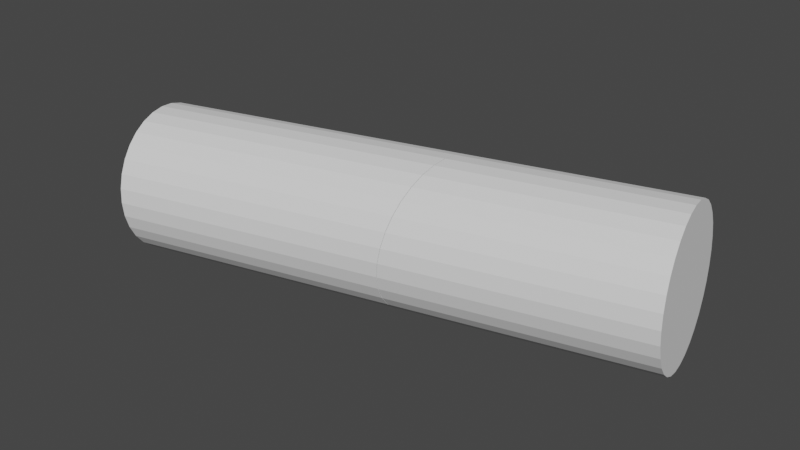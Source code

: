 # Source: cylinder.blend  (saved by Blender 2.91.10; exported with 4.5.12 LTS)
import bpy
from mathutils import Matrix  # noqa: F401  (used for matrix-valued properties, if any)

bpy.ops.wm.read_factory_settings(use_empty=True)
scene = bpy.context.scene
scene.name = 'Scene'

# ---- collections
col_collection = bpy.data.collections.new('Collection'); scene.collection.children.link(col_collection)

# ---- world
world_world = bpy.data.worlds.new('World'); scene.world = world_world
world_world.use_nodes = True; world_world.node_tree.nodes.clear()
_N = world_world.node_tree.nodes; _L = world_world.node_tree.links
n0 = _N.new('ShaderNodeOutputWorld'); n0.name = 'World Output'; n0.location = (300, 300)
n1 = _N.new('ShaderNodeBackground'); n1.name = 'Background'; n1.location = (10, 300)
n1.inputs[0].default_value = (0.05088, 0.05088, 0.05088, 1.0)
_L.new(n1.outputs[0], n0.inputs[0])
n0.is_active_output = True
world_world.color = (0.05088, 0.05088, 0.05088)
world_world.use_sun_shadow = False
world_world.sun_shadow_jitter_overblur = 0.0

# ---- meshes
me_cell_002 = bpy.data.meshes.new('円柱_cell.002')
me_cell_002.from_pydata([(-0.6541, 0.1738, -0.0167), (-0.6514, 0.1684, -0.07521), (-0.6465, 0.152, -0.1315), (-0.6396, 0.1251, -0.1833), (-0.631, 0.0888, -0.2288), (-0.6209, 0.04444, -0.266), (-0.6099, -0.006241, -0.2938), (-0.5983, -0.06131, -0.3108), (-0.5865, -0.1186, -0.3166), (-0.5751, -0.176, -0.3108), (-0.5644, -0.2313, -0.2938), (-0.5548, -0.2823, -0.266), (-0.5468, -0.327, -0.2288), (-0.5407, -0.3639, -0.1833), (-0.5366, -0.3913, -0.1315), (-0.5347, -0.4084, -0.07521), (-0.5351, -0.4143, -0.0167), (-0.5379, -0.409, 0.0418), (-0.5428, -0.3926, 0.09806), (-0.5497, -0.3657, 0.1499), (-0.5583, -0.3294, 0.1953), (-0.5683, -0.285, 0.2326), (-0.5793, -0.2343, 0.2604), (-0.5909, -0.1792, 0.2774), (-0.6027, -0.1219, 0.2832), (-0.6142, -0.06452, 0.2774), (-0.6249, -0.009266, 0.2604), (-0.6344, 0.04172, 0.2326), (-0.6424, 0.08648, 0.1953), (-0.6486, 0.1233, 0.1499), (-0.6527, 0.1508, 0.09806), (-0.6545, 0.1678, 0.0418), (0.5967, 0.4209, -0.04015), (0.572, -0.1671, -0.1003), (0.6172, 0.4076, 0.1337), (0.5926, -0.1803, 0.07355), (0.5893, 0.402, -0.09675), (0.5665, -0.1399, -0.1522), (0.5999, -0.1614, 0.1302), (0.6227, 0.3804, 0.1856), (0.5822, 0.3723, -0.149), (0.5622, -0.1027, -0.1976), (0.627, 0.3433, 0.231), (0.5755, 0.3328, -0.1949), (0.6071, -0.1317, 0.1824), (0.559, -0.05696, -0.2348), (0.5695, 0.2852, -0.2326), (0.6301, 0.2975, 0.2682), (0.5573, -0.004401, -0.2623), (0.6138, -0.09227, 0.2283), (0.5645, 0.2313, -0.2608), (0.557, 0.05295, -0.279), (0.6198, -0.04468, 0.266), (0.5607, 0.1731, -0.2783), (0.6319, 0.2449, 0.2957), (0.6247, 0.009243, 0.2942), (0.5581, 0.1129, -0.2844), (0.6322, 0.1876, 0.3124), (0.6286, 0.06743, 0.3117), (0.6311, 0.1277, 0.3178), (0.5783, -0.1832, -0.04394), (0.5852, -0.1877, 0.01477), (0.604, 0.4283, 0.01864), (0.6109, 0.4238, 0.07735), (0.6109, 0.4238, 0.07735), (0.604, 0.4283, 0.01864), (0.6172, 0.4076, 0.1337), (0.6227, 0.3804, 0.1856), (0.627, 0.3433, 0.231), (0.6301, 0.2975, 0.2682), (0.6319, 0.2449, 0.2957), (0.6322, 0.1876, 0.3124), (0.6311, 0.1277, 0.3178), (0.6286, 0.06743, 0.3117), (0.6247, 0.009243, 0.2942), (0.6198, -0.04468, 0.266), (0.6138, -0.09227, 0.2283), (0.6071, -0.1317, 0.1824), (0.5999, -0.1614, 0.1302), (0.5926, -0.1803, 0.07355), (0.5852, -0.1877, 0.01477), (0.5783, -0.1832, -0.04394), (0.572, -0.1671, -0.1003), (0.5665, -0.1399, -0.1522), (0.5622, -0.1027, -0.1976), (0.559, -0.05696, -0.2348), (0.5573, -0.004401, -0.2623), (0.557, 0.05295, -0.279), (0.5581, 0.1129, -0.2844), (0.5607, 0.1731, -0.2783), (0.5645, 0.2313, -0.2608), (0.5695, 0.2852, -0.2326), (0.5755, 0.3328, -0.1949), (0.5822, 0.3723, -0.149), (0.5893, 0.402, -0.09675), (0.5967, 0.4209, -0.04015)], [], [(0, 1, 2, 3, 4, 5, 6, 7, 8, 9, 10, 11, 12, 13, 14, 15, 16, 17, 18, 19, 20, 21, 22, 23, 24, 25, 26, 27, 28, 29, 30, 31), (30, 66, 64, 31), (11, 85, 84, 12), (29, 67, 66, 30), (27, 26, 70, 69), (25, 71, 70, 26), (24, 72, 71, 25), (23, 73, 72, 24), (18, 78, 77, 19), (95, 1, 0, 65), (87, 9, 8, 88), (21, 75, 74, 22), (90, 6, 5, 91), (4, 92, 91, 5), (7, 89, 88, 8), (1, 95, 94, 2), (9, 87, 86, 10), (15, 81, 80, 16), (28, 27, 69, 68), (81, 15, 14, 82), (10, 86, 85, 11), (6, 90, 89, 7), (13, 83, 82, 14), (19, 77, 76, 20), (20, 76, 75, 21), (28, 68, 67, 29), (31, 64, 65, 0), (22, 74, 73, 23), (61, 60, 33, 37, 41, 45, 48, 51, 56, 53, 50, 46, 43, 40, 36, 32, 62, 63, 34, 39, 42, 47, 54, 57, 59, 58, 55, 52, 49, 44, 38, 35), (17, 79, 78, 18), (79, 17, 16, 80), (12, 84, 83, 13), (3, 93, 92, 4), (2, 94, 93, 3)])
_k = set([(32, 36), (32, 62), (33, 37), (33, 60), (34, 39), (34, 63), (35, 38), (35, 61), (36, 40), (37, 41), (38, 44), (39, 42), (40, 43), (41, 45), (42, 47), (43, 46), (44, 49), (45, 48), (46, 50), (47, 54), (48, 51), (49, 52), (50, 53), (51, 56), (52, 55), (53, 56), (54, 57), (55, 58), (57, 59), (58, 59), (60, 61), (62, 63), (64, 65), (64, 66), (65, 95), (66, 67), (67, 68), (68, 69), (69, 70), (70, 71), (71, 72), (72, 73), (73, 74), (74, 75), (75, 76), (76, 77), (77, 78), (78, 79), (79, 80), (80, 81), (81, 82), (82, 83), (83, 84), (84, 85), (85, 86), (86, 87), (87, 88), (88, 89), (89, 90), (90, 91), (91, 92), (92, 93), (93, 94), (94, 95)])
me_cell_002.attributes.new('sharp_edge', 'BOOLEAN', 'EDGE').data.foreach_set('value', [ (min(e.vertices), max(e.vertices)) in _k for e in me_cell_002.edges])
_uv = me_cell_002.uv_layers.new(name='UVマップ')
_uv.uv.foreach_set('vector', [0.75, 0.49, 0.7968, 0.4854, 0.8418, 0.4717, 0.8833, 0.4496, 0.9197, 0.4197, 0.9496, 0.3833, 0.9717, 0.3418, 0.9854, 0.2968, 0.99, 0.25, 0.9854, 0.2032, 0.9717, 0.1582, 0.9496, 0.1167, 0.9197, 0.08029, 0.8833, 0.05045, 0.8418, 0.02827, 0.7968, 0.01461, 0.75, 0.01, 0.7032, 0.01461, 0.6582, 0.02827, 0.6167, 0.05045, 0.5803, 0.08029, 0.5504, 0.1167, 0.5283, 0.1582, 0.5146, 0.2032, 0.51, 0.25, 0.5146, 0.2968, 0.5283, 0.3418, 0.5504, 0.3833, 0.5803, 0.4197, 0.6167, 0.4496, 0.6582, 0.4717, 0.7032, 0.4854, 0.0625, 0.5, 0.0625, 0.802, 0.03125, 0.801, 0.03125, 0.5, 0.6562, 0.5, 0.6562, 0.7649, 0.625, 0.7638, 0.625, 0.5, 0.09375, 0.5, 0.09375, 0.8023, 0.0625, 0.802, 0.0625, 0.5, 0.1562, 0.5, 0.1875, 0.5, 0.1875, 0.7989, 0.1562, 0.8007, 0.2188, 0.5, 0.2188, 0.7964, 0.1875, 0.7989, 0.1875, 0.5, 0.25, 0.5, 0.25, 0.7934, 0.2188, 0.7964, 0.2188, 0.5, 0.2812, 0.5, 0.2812, 0.79, 0.25, 0.7934, 0.25, 0.5, 0.4375, 0.5, 0.4375, 0.7718, 0.4062, 0.7751, 0.4062, 0.5, 0.9688, 0.7968, 0.9688, 0.5, 1.0, 0.5, 1.0, 0.7992, 0.7188, 0.7692, 0.7188, 0.5, 0.75, 0.5, 0.75, 0.7722, 0.3438, 0.5, 0.3438, 0.7826, 0.3125, 0.7864, 0.3125, 0.5, 0.8125, 0.7793, 0.8125, 0.5, 0.8438, 0.5, 0.8438, 0.7831, 0.875, 0.5, 0.875, 0.7869, 0.8438, 0.7831, 0.8438, 0.5, 0.7812, 0.5, 0.7812, 0.7756, 0.75, 0.7722, 0.75, 0.5, 0.9688, 0.5, 0.9688, 0.7968, 0.9375, 0.7939, 0.9375, 0.5, 0.7188, 0.5, 0.7188, 0.7692, 0.6875, 0.7668, 0.6875, 0.5, 0.5312, 0.5, 0.5312, 0.7647, 0.5, 0.7665, 0.5, 0.5, 0.125, 0.5, 0.1562, 0.5, 0.1562, 0.8007, 0.125, 0.8019, 0.5312, 0.7647, 0.5312, 0.5, 0.5625, 0.5, 0.5625, 0.7636, 0.6875, 0.5, 0.6875, 0.7668, 0.6562, 0.7649, 0.6562, 0.5, 0.8125, 0.5, 0.8125, 0.7793, 0.7812, 0.7756, 0.7812, 0.5, 0.5938, 0.5, 0.5938, 0.7633, 0.5625, 0.7636, 0.5625, 0.5, 0.4062, 0.5, 0.4062, 0.7751, 0.375, 0.7788, 0.375, 0.5, 0.375, 0.5, 0.375, 0.7788, 0.3438, 0.7826, 0.3438, 0.5, 0.125, 0.5, 0.125, 0.8019, 0.09375, 0.8023, 0.09375, 0.5, 0.03125, 0.5, 0.03125, 0.801, 0.0, 0.7992, 0.0, 0.5, 0.3125, 0.5, 0.3125, 0.7864, 0.2812, 0.79, 0.2812, 0.5, 0.4973, 0.2484, 0.5747, 0.2524, 0.649, 0.2669, 0.7174, 0.2914, 0.7773, 0.3248, 0.8263, 0.3659, 0.8626, 0.4131, 0.8847, 0.4646, 0.8919, 0.5184, 0.8838, 0.5725, 0.8608, 0.6248, 0.8238, 0.6732, 0.774, 0.7159, 0.9623, 0.7136, 0.8667, 0.6448, 0.7751, 0.5702, 0.691, 0.4928, 0.6176, 0.4154, 0.5578, 0.3411, 0.5138, 0.2727, 0.4873, 0.2128, 0.4794, 0.1638, 0.4903, 0.1275, 0.5197, 0.1054, 0.5664, 0.09818, 0.6285, 0.1062, 0.7039, 0.1293, 0.7894, 0.1663, 0.8819, 0.216, 0.9778, 0.2764, 0.3453, 0.272, 0.4198, 0.255, 0.4688, 0.5, 0.4688, 0.7688, 0.4375, 0.7718, 0.4375, 0.5, 0.4688, 0.7688, 0.4688, 0.5, 0.5, 0.5, 0.5, 0.7665, 0.625, 0.5, 0.625, 0.7638, 0.5938, 0.7633, 0.5938, 0.5, 0.9062, 0.5, 0.9063, 0.7906, 0.875, 0.7869, 0.875, 0.5, 0.9375, 0.5, 0.9375, 0.7939, 0.9062, 0.7906, 0.9062, 0.5])
me_cell_002.use_remesh_fix_poles = True
me_cell_002.use_remesh_preserve_attributes = False
me_cell_002.use_mirror_vertex_groups = False
me_cell_002.update()
me_cell_003 = bpy.data.meshes.new('円柱_cell.003')
me_cell_003.from_pydata([(0.396, 0.3862, 0.01279), (0.3987, 0.3808, -0.04571), (0.4036, 0.3644, -0.102), (0.4105, 0.3375, -0.1538), (0.4191, 0.3012, -0.1993), (0.4291, 0.2568, -0.2366), (0.4402, 0.2062, -0.2643), (0.4518, 0.1511, -0.2813), (0.4635, 0.09376, -0.2871), (0.475, 0.03637, -0.2813), (0.4857, -0.01889, -0.2643), (0.4952, -0.06988, -0.2366), (0.5032, -0.1146, -0.1993), (0.5094, -0.1515, -0.1538), (0.5135, -0.1789, -0.102), (0.5154, -0.1959, -0.04571), (0.5149, -0.2019, 0.01279), (0.5122, -0.1966, 0.0713), (0.5073, -0.1802, 0.1276), (0.5004, -0.1533, 0.1794), (0.4918, -0.117, 0.2248), (0.4818, -0.0726, 0.2621), (0.4707, -0.02191, 0.2899), (0.4591, 0.03316, 0.3069), (0.4473, 0.09049, 0.3127), (0.4359, 0.1479, 0.3069), (0.4252, 0.2031, 0.2899), (0.4157, 0.2541, 0.2621), (0.4077, 0.2989, 0.2248), (0.4015, 0.3357, 0.1794), (0.3974, 0.3632, 0.1276), (0.3955, 0.3802, 0.0713), (-0.4533, 0.2085, -0.06964), (-0.4326, 0.1953, 0.1042), (-0.4782, -0.3795, -0.1298), (-0.4576, -0.3928, 0.04406), (-0.4607, 0.1896, -0.1262), (-0.4272, 0.1681, 0.1561), (-0.4836, -0.3523, -0.1817), (-0.4502, -0.3738, 0.1007), (-0.468, 0.1598, -0.1785), (-0.4228, 0.1309, 0.2015), (-0.488, -0.3151, -0.2271), (-0.443, -0.3441, 0.1529), (-0.4747, 0.1204, -0.2244), (-0.4197, 0.08516, 0.2387), (-0.4911, -0.2694, -0.2643), (-0.4363, -0.3047, 0.1988), (-0.4807, 0.07282, -0.2621), (-0.4179, 0.03259, 0.2662), (-0.4302, -0.2571, 0.2365), (-0.4857, 0.01889, -0.2903), (-0.4929, -0.2168, -0.2918), (-0.4176, -0.02476, 0.2829), (-0.4252, -0.2031, 0.2647), (-0.4895, -0.03931, -0.3078), (-0.4188, -0.08471, 0.2884), (-0.4932, -0.1595, -0.3085), (-0.4921, -0.09954, -0.3139), (-0.4213, -0.1449, 0.2822), (-0.4719, -0.3956, -0.07344), (-0.4649, -0.4001, -0.01473), (-0.439, 0.2114, 0.04786), (-0.446, 0.2159, -0.01086), (-0.446, 0.2159, -0.01086), (-0.439, 0.2114, 0.04786), (-0.4326, 0.1953, 0.1042), (-0.4272, 0.1681, 0.1561), (-0.4228, 0.1309, 0.2015), (-0.4197, 0.08516, 0.2387), (-0.4179, 0.03259, 0.2662), (-0.4176, -0.02476, 0.2829), (-0.4188, -0.08471, 0.2884), (-0.4213, -0.1449, 0.2822), (-0.4252, -0.2031, 0.2647), (-0.4302, -0.2571, 0.2365), (-0.4363, -0.3047, 0.1988), (-0.443, -0.3441, 0.1529), (-0.4502, -0.3738, 0.1007), (-0.4576, -0.3928, 0.04406), (-0.4649, -0.4001, -0.01473), (-0.4719, -0.3956, -0.07344), (-0.4782, -0.3795, -0.1298), (-0.4836, -0.3523, -0.1817), (-0.488, -0.3151, -0.2271), (-0.4911, -0.2694, -0.2643), (-0.4929, -0.2168, -0.2918), (-0.4932, -0.1595, -0.3085), (-0.4921, -0.09954, -0.3139), (-0.4895, -0.03931, -0.3078), (-0.4857, 0.01889, -0.2903), (-0.4807, 0.07282, -0.2621), (-0.4747, 0.1204, -0.2244), (-0.468, 0.1598, -0.1785), (-0.4607, 0.1896, -0.1262), (-0.4533, 0.2085, -0.06964)], [], [(1, 0, 31, 30, 29, 28, 27, 26, 25, 24, 23, 22, 21, 20, 19, 18, 17, 16, 15, 14, 13, 12, 11, 10, 9, 8, 7, 6, 5, 4, 3, 2), (85, 11, 12, 84), (68, 28, 29, 67), (73, 23, 24, 72), (84, 12, 13, 83), (88, 8, 9, 87), (37, 33, 62, 63, 32, 36, 40, 44, 48, 51, 55, 58, 57, 52, 46, 42, 38, 34, 60, 61, 35, 39, 43, 47, 50, 54, 59, 56, 53, 49, 45, 41), (76, 20, 21, 75), (71, 25, 26, 70), (90, 6, 7, 89), (92, 4, 5, 91), (82, 14, 15, 81), (81, 15, 16, 80), (89, 7, 8, 88), (93, 3, 4, 92), (80, 16, 17, 79), (79, 17, 18, 78), (77, 19, 20, 76), (91, 5, 6, 90), (69, 27, 28, 68), (72, 24, 25, 71), (78, 18, 19, 77), (83, 13, 14, 82), (94, 2, 3, 93), (70, 26, 27, 69), (64, 0, 1, 95), (74, 22, 23, 73), (95, 1, 2, 94), (67, 29, 30, 66), (87, 9, 10, 86), (86, 10, 11, 85), (75, 21, 22, 74), (66, 30, 31, 65), (65, 31, 0, 64)])
_k = set([(32, 36), (32, 63), (33, 37), (33, 62), (34, 38), (34, 60), (35, 39), (35, 61), (36, 40), (37, 41), (38, 42), (39, 43), (40, 44), (41, 45), (42, 46), (43, 47), (44, 48), (45, 49), (46, 52), (47, 50), (48, 51), (49, 53), (50, 54), (51, 55), (52, 57), (53, 56), (54, 59), (55, 58), (56, 59), (57, 58), (60, 61), (62, 63), (64, 65), (64, 95), (65, 66), (66, 67), (67, 68), (68, 69), (69, 70), (70, 71), (71, 72), (72, 73), (73, 74), (74, 75), (75, 76), (76, 77), (77, 78), (78, 79), (79, 80), (80, 81), (81, 82), (82, 83), (83, 84), (84, 85), (85, 86), (86, 87), (87, 88), (88, 89), (89, 90), (90, 91), (91, 92), (92, 93), (93, 94), (94, 95)])
me_cell_003.attributes.new('sharp_edge', 'BOOLEAN', 'EDGE').data.foreach_set('value', [ (min(e.vertices), max(e.vertices)) in _k for e in me_cell_003.edges])
_uv = me_cell_003.uv_layers.new(name='UVマップ')
_uv.uv.foreach_set('vector', [0.2968, 0.4854, 0.25, 0.49, 0.2032, 0.4854, 0.1582, 0.4717, 0.1167, 0.4496, 0.08029, 0.4197, 0.05045, 0.3833, 0.02827, 0.3418, 0.01461, 0.2968, 0.01, 0.25, 0.01461, 0.2032, 0.02827, 0.1582, 0.05045, 0.1167, 0.08029, 0.08029, 0.1167, 0.05045, 0.1582, 0.02827, 0.2032, 0.01461, 0.25, 0.01, 0.2968, 0.01461, 0.3418, 0.02827, 0.3833, 0.05045, 0.4197, 0.08029, 0.4496, 0.1167, 0.4717, 0.1582, 0.4854, 0.2032, 0.49, 0.25, 0.4854, 0.2968, 0.4717, 0.3418, 0.4496, 0.3833, 0.4197, 0.4197, 0.3833, 0.4496, 0.3418, 0.4717, 0.6562, 0.7654, 0.6562, 1.0, 0.625, 1.0, 0.625, 0.7643, 0.125, 0.8025, 0.125, 1.0, 0.09375, 1.0, 0.09375, 0.8029, 0.2812, 0.7906, 0.2812, 1.0, 0.25, 1.0, 0.25, 0.794, 0.625, 0.7643, 0.625, 1.0, 0.5938, 1.0, 0.5938, 0.7638, 0.75, 0.7727, 0.75, 1.0, 0.7188, 1.0, 0.7188, 0.7697, 0.5127, 0.2407, 0.5566, 0.2163, 0.6164, 0.2018, 0.6898, 0.1978, 0.7739, 0.2044, 0.8655, 0.2214, 0.961, 0.2481, 0.7734, 0.05694, 0.8231, 0.1495, 0.8603, 0.2351, 0.8834, 0.3105, 0.8916, 0.3728, 0.8845, 0.4196, 0.8625, 0.449, 0.8263, 0.4601, 0.7774, 0.4522, 0.7176, 0.4258, 0.6492, 0.3819, 0.5749, 0.3221, 0.4976, 0.2487, 0.4201, 0.1646, 0.3455, 0.07299, 0.9774, 0.7008, 0.8815, 0.6653, 0.789, 0.6226, 0.7034, 0.5741, 0.628, 0.5218, 0.5657, 0.4677, 0.519, 0.4139, 0.4895, 0.3623, 0.4785, 0.3151, 0.4863, 0.274, 0.375, 0.7793, 0.375, 1.0, 0.3438, 1.0, 0.3438, 0.7831, 0.2188, 0.797, 0.2188, 1.0, 0.1875, 1.0, 0.1875, 0.7995, 0.8125, 0.7798, 0.8125, 1.0, 0.7812, 1.0, 0.7812, 0.7761, 0.875, 0.7874, 0.875, 1.0, 0.8438, 1.0, 0.8438, 0.7836, 0.5625, 0.7641, 0.5625, 1.0, 0.5312, 1.0, 0.5312, 0.7652, 0.5312, 0.7652, 0.5312, 1.0, 0.5, 1.0, 0.5, 0.767, 0.7813, 0.7761, 0.7812, 1.0, 0.75, 1.0, 0.75, 0.7727, 0.9062, 0.7911, 0.9062, 1.0, 0.875, 1.0, 0.875, 0.7874, 0.5, 0.767, 0.5, 1.0, 0.4688, 1.0, 0.4688, 0.7694, 0.4688, 0.7694, 0.4688, 1.0, 0.4375, 1.0, 0.4375, 0.7723, 0.4062, 0.7756, 0.4062, 1.0, 0.375, 1.0, 0.375, 0.7793, 0.8438, 0.7836, 0.8438, 1.0, 0.8125, 1.0, 0.8125, 0.7798, 0.1562, 0.8013, 0.1562, 1.0, 0.125, 1.0, 0.125, 0.8025, 0.25, 0.794, 0.25, 1.0, 0.2188, 1.0, 0.2188, 0.797, 0.4375, 0.7723, 0.4375, 1.0, 0.4062, 1.0, 0.4062, 0.7756, 0.5938, 0.7638, 0.5938, 1.0, 0.5625, 1.0, 0.5625, 0.7641, 0.9375, 0.7944, 0.9375, 1.0, 0.9062, 1.0, 0.9062, 0.7911, 0.1875, 0.7995, 0.1875, 1.0, 0.1562, 1.0, 0.1562, 0.8013, 1.0, 0.7998, 1.0, 1.0, 0.9688, 1.0, 0.9688, 0.7974, 0.3125, 0.7869, 0.3125, 1.0, 0.2812, 1.0, 0.2812, 0.7906, 0.9688, 0.7974, 0.9688, 1.0, 0.9375, 1.0, 0.9375, 0.7944, 0.09375, 0.8029, 0.09375, 1.0, 0.0625, 1.0, 0.0625, 0.8026, 0.7187, 0.7697, 0.7188, 1.0, 0.6875, 1.0, 0.6875, 0.7673, 0.6875, 0.7673, 0.6875, 1.0, 0.6562, 1.0, 0.6562, 0.7654, 0.3438, 0.7831, 0.3438, 1.0, 0.3125, 1.0, 0.3125, 0.7869, 0.0625, 0.8026, 0.0625, 1.0, 0.03125, 1.0, 0.03125, 0.8015, 0.03125, 0.8015, 0.03125, 1.0, 0.0, 1.0, 0.0, 0.7998])
me_cell_003.use_remesh_fix_poles = True
me_cell_003.use_remesh_preserve_attributes = False
me_cell_003.use_mirror_vertex_groups = False
me_cell_003.update()

# ---- objects
ob_cell = bpy.data.objects.new('円柱_cell', me_cell_002)
ob_cell_001 = bpy.data.objects.new('円柱_cell.001', me_cell_003)

# ---- transforms, parenting, visibility, modifiers, constraints
ob_cell.location = (-0.4566, -0.09235, -0.01282)
ob_cell.lineart.crease_threshold = 0.0
ob_cell_001.location = (0.5957, 0.1205, 0.01673)
ob_cell_001.lineart.crease_threshold = 0.0

# ---- collection membership
col_collection.objects.link(ob_cell)
col_collection.objects.link(ob_cell_001)

# ---- scene / render settings (as saved in the file)
scene.frame_start = 1; scene.frame_end = 250; scene.frame_set(0)
scene.render.engine = 'BLENDER_EEVEE_NEXT'
scene.cycles.use_denoising = False
scene.cycles.samples = 128
scene.cycles.sampling_pattern = 'TABULATED_SOBOL'
scene.cycles.use_adaptive_sampling = False
scene.cycles.use_light_tree = False
scene.view_settings.view_transform = 'Filmic'
bpy.context.view_layer.update()

# ---- added for rendering (the .blend has no active camera and no usable light): camera, sun
cam_auto = bpy.data.cameras.new('AutoCamera')
cam_auto.lens = 50.0
cam_auto.sensor_width = 36.0
cam_auto.clip_end = 1000.0
ob_auto_camera = bpy.data.objects.new('AutoCamera', cam_auto)
scene.collection.objects.link(ob_auto_camera)
ob_auto_camera.location = (2.34047, -2.80857, 1.87238)
ob_auto_camera.rotation_euler = (1.09748, -7.21219e-08, 0.694738)
scene.camera = ob_auto_camera
light_auto_sun = bpy.data.lights.new('AutoSun', 'SUN')
light_auto_sun.energy = 3.0
light_auto_sun.angle = 0.0523599
ob_auto_sun = bpy.data.objects.new('AutoSun', light_auto_sun)
scene.collection.objects.link(ob_auto_sun)
ob_auto_sun.rotation_euler = (0.872665, 0.174533, 0.523599)
bpy.context.view_layer.update()
